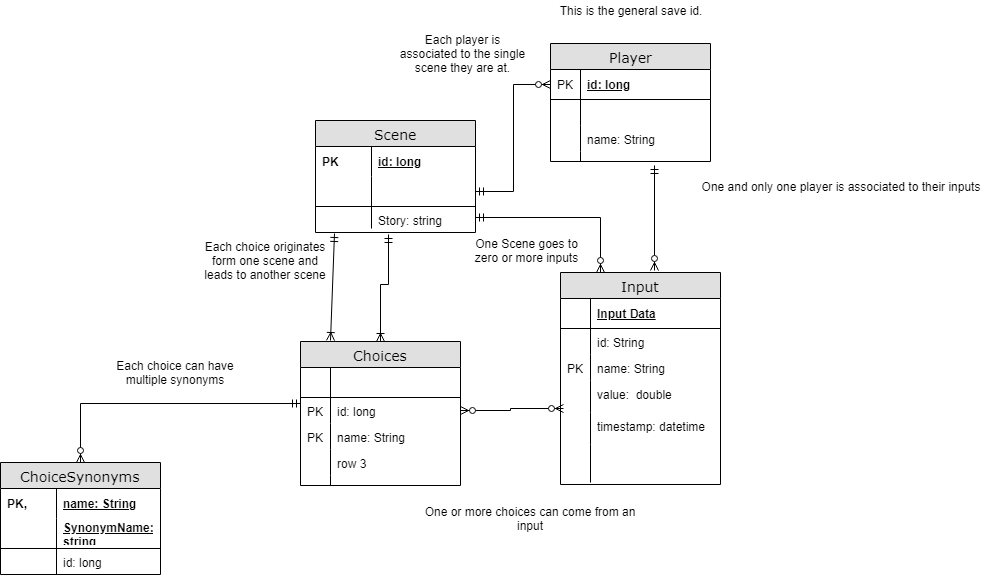

The diagram above was exported from draw.io. Its source (the exported page's mxGraphModel, read from the mxfile embedded in the PNG):
<mxGraphModel dx="2494" dy="747" grid="1" gridSize="10" guides="1" tooltips="1" connect="1" arrows="1" fold="1" page="1" pageScale="1" pageWidth="1100" pageHeight="850" background="#ffffff" math="0" shadow="0">
  <root>
    <mxCell id="0" />
    <mxCell id="1" parent="0" />
    <mxCell id="2e49270ec7c68f3f-1" value="Scene" style="swimlane;html=1;fontStyle=0;childLayout=stackLayout;horizontal=1;startSize=26;fillColor=#e0e0e0;horizontalStack=0;resizeParent=1;resizeLast=0;collapsible=1;marginBottom=0;swimlaneFillColor=#ffffff;align=center;rounded=0;shadow=0;comic=0;labelBackgroundColor=none;strokeColor=#000000;strokeWidth=1;fontFamily=Verdana;fontSize=14;fontColor=#000000;" parent="1" vertex="1">
      <mxGeometry x="75" y="120" width="160" height="112" as="geometry" />
    </mxCell>
    <mxCell id="2e49270ec7c68f3f-2" value="id: long" style="shape=partialRectangle;top=0;left=0;right=0;bottom=0;html=1;align=left;verticalAlign=middle;fillColor=none;spacingLeft=60;spacingRight=4;whiteSpace=wrap;overflow=hidden;rotatable=0;points=[[0,0.5],[1,0.5]];portConstraint=eastwest;dropTarget=0;fontStyle=5;" parent="2e49270ec7c68f3f-1" vertex="1">
      <mxGeometry y="26" width="160" height="30" as="geometry" />
    </mxCell>
    <mxCell id="2e49270ec7c68f3f-3" value="PK" style="shape=partialRectangle;fontStyle=1;top=0;left=0;bottom=0;html=1;fillColor=none;align=left;verticalAlign=middle;spacingLeft=4;spacingRight=4;whiteSpace=wrap;overflow=hidden;rotatable=0;points=[];portConstraint=eastwest;part=1;" parent="2e49270ec7c68f3f-2" vertex="1" connectable="0">
      <mxGeometry width="56" height="30" as="geometry" />
    </mxCell>
    <mxCell id="2e49270ec7c68f3f-4" value="" style="shape=partialRectangle;top=0;left=0;right=0;bottom=1;html=1;align=left;verticalAlign=middle;fillColor=none;spacingLeft=60;spacingRight=4;whiteSpace=wrap;overflow=hidden;rotatable=0;points=[[0,0.5],[1,0.5]];portConstraint=eastwest;dropTarget=0;fontStyle=5;" parent="2e49270ec7c68f3f-1" vertex="1">
      <mxGeometry y="56" width="160" height="30" as="geometry" />
    </mxCell>
    <mxCell id="2e49270ec7c68f3f-5" value="" style="shape=partialRectangle;fontStyle=1;top=0;left=0;bottom=0;html=1;fillColor=none;align=left;verticalAlign=middle;spacingLeft=4;spacingRight=4;whiteSpace=wrap;overflow=hidden;rotatable=0;points=[];portConstraint=eastwest;part=1;" parent="2e49270ec7c68f3f-4" vertex="1" connectable="0">
      <mxGeometry width="56" height="30" as="geometry" />
    </mxCell>
    <mxCell id="2e49270ec7c68f3f-6" value="Story: string" style="shape=partialRectangle;top=0;left=0;right=0;bottom=0;html=1;align=left;verticalAlign=top;fillColor=none;spacingLeft=60;spacingRight=4;whiteSpace=wrap;overflow=hidden;rotatable=0;points=[[0,0.5],[1,0.5]];portConstraint=eastwest;dropTarget=0;" parent="2e49270ec7c68f3f-1" vertex="1">
      <mxGeometry y="86" width="160" height="22" as="geometry" />
    </mxCell>
    <mxCell id="2e49270ec7c68f3f-7" value="" style="shape=partialRectangle;top=0;left=0;bottom=0;html=1;fillColor=none;align=left;verticalAlign=top;spacingLeft=4;spacingRight=4;whiteSpace=wrap;overflow=hidden;rotatable=0;points=[];portConstraint=eastwest;part=1;" parent="2e49270ec7c68f3f-6" vertex="1" connectable="0">
      <mxGeometry width="56" height="22" as="geometry" />
    </mxCell>
    <mxCell id="2e49270ec7c68f3f-8" value="Player" style="swimlane;html=1;fontStyle=0;childLayout=stackLayout;horizontal=1;startSize=26;fillColor=#e0e0e0;horizontalStack=0;resizeParent=1;resizeLast=0;collapsible=1;marginBottom=0;swimlaneFillColor=#ffffff;align=center;rounded=0;shadow=0;comic=0;labelBackgroundColor=none;strokeColor=#000000;strokeWidth=1;fontFamily=Verdana;fontSize=14;fontColor=#000000;swimlaneLine=1;" parent="1" vertex="1">
      <mxGeometry x="310" y="43" width="160" height="118" as="geometry" />
    </mxCell>
    <mxCell id="2e49270ec7c68f3f-9" value="id: long" style="shape=partialRectangle;top=0;left=0;right=0;bottom=1;html=1;align=left;verticalAlign=middle;fillColor=none;spacingLeft=34;spacingRight=4;whiteSpace=wrap;overflow=hidden;rotatable=0;points=[[0,0.5],[1,0.5]];portConstraint=eastwest;dropTarget=0;fontStyle=5;" parent="2e49270ec7c68f3f-8" vertex="1">
      <mxGeometry y="26" width="160" height="30" as="geometry" />
    </mxCell>
    <mxCell id="2e49270ec7c68f3f-10" value="PK" style="shape=partialRectangle;top=0;left=0;bottom=0;html=1;fillColor=none;align=left;verticalAlign=middle;spacingLeft=4;spacingRight=4;whiteSpace=wrap;overflow=hidden;rotatable=0;points=[];portConstraint=eastwest;part=1;" parent="2e49270ec7c68f3f-9" vertex="1" connectable="0">
      <mxGeometry width="30" height="30" as="geometry" />
    </mxCell>
    <mxCell id="2e49270ec7c68f3f-11" value="" style="shape=partialRectangle;top=0;left=0;right=0;bottom=0;html=1;align=left;verticalAlign=top;fillColor=none;spacingLeft=34;spacingRight=4;whiteSpace=wrap;overflow=hidden;rotatable=0;points=[[0,0.5],[1,0.5]];portConstraint=eastwest;dropTarget=0;" parent="2e49270ec7c68f3f-8" vertex="1">
      <mxGeometry y="56" width="160" height="26" as="geometry" />
    </mxCell>
    <mxCell id="2e49270ec7c68f3f-12" value="" style="shape=partialRectangle;top=0;left=0;bottom=0;html=1;fillColor=none;align=left;verticalAlign=top;spacingLeft=4;spacingRight=4;whiteSpace=wrap;overflow=hidden;rotatable=0;points=[];portConstraint=eastwest;part=1;" parent="2e49270ec7c68f3f-11" vertex="1" connectable="0">
      <mxGeometry width="30" height="26" as="geometry" />
    </mxCell>
    <mxCell id="2e49270ec7c68f3f-13" value="name: String" style="shape=partialRectangle;top=0;left=0;right=0;bottom=0;html=1;align=left;verticalAlign=top;fillColor=none;spacingLeft=34;spacingRight=4;whiteSpace=wrap;overflow=hidden;rotatable=0;points=[[0,0.5],[1,0.5]];portConstraint=eastwest;dropTarget=0;" parent="2e49270ec7c68f3f-8" vertex="1">
      <mxGeometry y="82" width="160" height="26" as="geometry" />
    </mxCell>
    <mxCell id="2e49270ec7c68f3f-14" value="" style="shape=partialRectangle;top=0;left=0;bottom=0;html=1;fillColor=none;align=left;verticalAlign=top;spacingLeft=4;spacingRight=4;whiteSpace=wrap;overflow=hidden;rotatable=0;points=[];portConstraint=eastwest;part=1;" parent="2e49270ec7c68f3f-13" vertex="1" connectable="0">
      <mxGeometry width="30" height="26" as="geometry" />
    </mxCell>
    <mxCell id="2e49270ec7c68f3f-17" value="" style="shape=partialRectangle;top=0;left=0;right=0;bottom=0;html=1;align=left;verticalAlign=top;fillColor=none;spacingLeft=34;spacingRight=4;whiteSpace=wrap;overflow=hidden;rotatable=0;points=[[0,0.5],[1,0.5]];portConstraint=eastwest;dropTarget=0;" parent="2e49270ec7c68f3f-8" vertex="1">
      <mxGeometry y="108" width="160" height="10" as="geometry" />
    </mxCell>
    <mxCell id="2e49270ec7c68f3f-18" value="" style="shape=partialRectangle;top=0;left=0;bottom=0;html=1;fillColor=none;align=left;verticalAlign=top;spacingLeft=4;spacingRight=4;whiteSpace=wrap;overflow=hidden;rotatable=0;points=[];portConstraint=eastwest;part=1;" parent="2e49270ec7c68f3f-17" vertex="1" connectable="0">
      <mxGeometry width="30" height="10" as="geometry" />
    </mxCell>
    <mxCell id="2e49270ec7c68f3f-19" value="Input" style="swimlane;html=1;fontStyle=0;childLayout=stackLayout;horizontal=1;startSize=26;fillColor=#e0e0e0;horizontalStack=0;resizeParent=1;resizeLast=0;collapsible=1;marginBottom=0;swimlaneFillColor=#ffffff;align=center;rounded=0;shadow=0;comic=0;labelBackgroundColor=none;strokeColor=#000000;strokeWidth=1;fontFamily=Verdana;fontSize=14;fontColor=#000000;" parent="1" vertex="1">
      <mxGeometry x="320" y="272" width="160" height="212" as="geometry" />
    </mxCell>
    <mxCell id="2e49270ec7c68f3f-20" value="Input Data" style="shape=partialRectangle;top=0;left=0;right=0;bottom=1;html=1;align=left;verticalAlign=middle;fillColor=none;spacingLeft=34;spacingRight=4;whiteSpace=wrap;overflow=hidden;rotatable=0;points=[[0,0.5],[1,0.5]];portConstraint=eastwest;dropTarget=0;fontStyle=5;" parent="2e49270ec7c68f3f-19" vertex="1">
      <mxGeometry y="26" width="160" height="30" as="geometry" />
    </mxCell>
    <mxCell id="2e49270ec7c68f3f-21" value="" style="shape=partialRectangle;top=0;left=0;bottom=0;html=1;fillColor=none;align=left;verticalAlign=middle;spacingLeft=4;spacingRight=4;whiteSpace=wrap;overflow=hidden;rotatable=0;points=[];portConstraint=eastwest;part=1;" parent="2e49270ec7c68f3f-20" vertex="1" connectable="0">
      <mxGeometry width="30" height="30" as="geometry" />
    </mxCell>
    <mxCell id="2e49270ec7c68f3f-22" value="id: String" style="shape=partialRectangle;top=0;left=0;right=0;bottom=0;html=1;align=left;verticalAlign=top;fillColor=none;spacingLeft=34;spacingRight=4;whiteSpace=wrap;overflow=hidden;rotatable=0;points=[[0,0.5],[1,0.5]];portConstraint=eastwest;dropTarget=0;" parent="2e49270ec7c68f3f-19" vertex="1">
      <mxGeometry y="56" width="160" height="26" as="geometry" />
    </mxCell>
    <mxCell id="2e49270ec7c68f3f-23" value="" style="shape=partialRectangle;top=0;left=0;bottom=0;html=1;fillColor=none;align=left;verticalAlign=top;spacingLeft=4;spacingRight=4;whiteSpace=wrap;overflow=hidden;rotatable=0;points=[];portConstraint=eastwest;part=1;" parent="2e49270ec7c68f3f-22" vertex="1" connectable="0">
      <mxGeometry width="30" height="26" as="geometry" />
    </mxCell>
    <mxCell id="2e49270ec7c68f3f-24" value="name: String" style="shape=partialRectangle;top=0;left=0;right=0;bottom=0;html=1;align=left;verticalAlign=top;fillColor=none;spacingLeft=34;spacingRight=4;whiteSpace=wrap;overflow=hidden;rotatable=0;points=[[0,0.5],[1,0.5]];portConstraint=eastwest;dropTarget=0;" parent="2e49270ec7c68f3f-19" vertex="1">
      <mxGeometry y="82" width="160" height="26" as="geometry" />
    </mxCell>
    <mxCell id="2e49270ec7c68f3f-25" value="PK" style="shape=partialRectangle;top=0;left=0;bottom=0;html=1;fillColor=none;align=left;verticalAlign=top;spacingLeft=4;spacingRight=4;whiteSpace=wrap;overflow=hidden;rotatable=0;points=[];portConstraint=eastwest;part=1;" parent="2e49270ec7c68f3f-24" vertex="1" connectable="0">
      <mxGeometry width="30" height="26" as="geometry" />
    </mxCell>
    <mxCell id="2e49270ec7c68f3f-26" value="value:&amp;nbsp; double" style="shape=partialRectangle;top=0;left=0;right=0;bottom=0;html=1;align=left;verticalAlign=top;fillColor=none;spacingLeft=34;spacingRight=4;whiteSpace=wrap;overflow=hidden;rotatable=0;points=[[0,0.5],[1,0.5]];portConstraint=eastwest;dropTarget=0;" parent="2e49270ec7c68f3f-19" vertex="1">
      <mxGeometry y="108" width="160" height="32" as="geometry" />
    </mxCell>
    <mxCell id="2e49270ec7c68f3f-27" value="" style="shape=partialRectangle;top=0;left=0;bottom=0;html=1;fillColor=none;align=left;verticalAlign=top;spacingLeft=4;spacingRight=4;whiteSpace=wrap;overflow=hidden;rotatable=0;points=[];portConstraint=eastwest;part=1;" parent="2e49270ec7c68f3f-26" vertex="1" connectable="0">
      <mxGeometry width="30" height="32" as="geometry" />
    </mxCell>
    <mxCell id="oL8Li6lTRe9e1o1XKPYh-7" value="timestamp: datetime" style="shape=partialRectangle;top=0;left=0;right=0;bottom=0;html=1;align=left;verticalAlign=top;fillColor=none;spacingLeft=34;spacingRight=4;whiteSpace=wrap;overflow=hidden;rotatable=0;points=[[0,0.5],[1,0.5]];portConstraint=eastwest;dropTarget=0;" vertex="1" parent="2e49270ec7c68f3f-19">
      <mxGeometry y="140" width="160" height="32" as="geometry" />
    </mxCell>
    <mxCell id="oL8Li6lTRe9e1o1XKPYh-8" value="" style="shape=partialRectangle;top=0;left=0;bottom=0;html=1;fillColor=none;align=left;verticalAlign=top;spacingLeft=4;spacingRight=4;whiteSpace=wrap;overflow=hidden;rotatable=0;points=[];portConstraint=eastwest;part=1;" vertex="1" connectable="0" parent="oL8Li6lTRe9e1o1XKPYh-7">
      <mxGeometry width="30" height="32" as="geometry" />
    </mxCell>
    <mxCell id="2e49270ec7c68f3f-28" value="" style="shape=partialRectangle;top=0;left=0;right=0;bottom=0;html=1;align=left;verticalAlign=top;fillColor=none;spacingLeft=34;spacingRight=4;whiteSpace=wrap;overflow=hidden;rotatable=0;points=[[0,0.5],[1,0.5]];portConstraint=eastwest;dropTarget=0;" parent="2e49270ec7c68f3f-19" vertex="1">
      <mxGeometry y="172" width="160" height="38" as="geometry" />
    </mxCell>
    <mxCell id="2e49270ec7c68f3f-29" value="" style="shape=partialRectangle;top=0;left=0;bottom=0;html=1;fillColor=none;align=left;verticalAlign=top;spacingLeft=4;spacingRight=4;whiteSpace=wrap;overflow=hidden;rotatable=0;points=[];portConstraint=eastwest;part=1;" parent="2e49270ec7c68f3f-28" vertex="1" connectable="0">
      <mxGeometry width="30" height="38" as="geometry" />
    </mxCell>
    <mxCell id="oL8Li6lTRe9e1o1XKPYh-14" style="edgeStyle=orthogonalEdgeStyle;rounded=0;orthogonalLoop=1;jettySize=auto;html=1;entryX=0.001;entryY=0.242;entryDx=0;entryDy=0;entryPerimeter=0;startArrow=ERzeroToMany;startFill=1;endArrow=ERmandOne;endFill=0;" edge="1" parent="1" source="2e49270ec7c68f3f-48" target="2e49270ec7c68f3f-83">
      <mxGeometry relative="1" as="geometry" />
    </mxCell>
    <mxCell id="2e49270ec7c68f3f-48" value="ChoiceSynonyms" style="swimlane;html=1;fontStyle=0;childLayout=stackLayout;horizontal=1;startSize=26;fillColor=#e0e0e0;horizontalStack=0;resizeParent=1;resizeLast=0;collapsible=1;marginBottom=0;swimlaneFillColor=#ffffff;align=center;rounded=0;shadow=0;comic=0;labelBackgroundColor=none;strokeColor=#000000;strokeWidth=1;fontFamily=Verdana;fontSize=14;fontColor=#000000;" parent="1" vertex="1">
      <mxGeometry x="-240" y="462" width="160" height="112" as="geometry" />
    </mxCell>
    <mxCell id="2e49270ec7c68f3f-49" value="name: String" style="shape=partialRectangle;top=0;left=0;right=0;bottom=0;html=1;align=left;verticalAlign=middle;fillColor=none;spacingLeft=60;spacingRight=4;whiteSpace=wrap;overflow=hidden;rotatable=0;points=[[0,0.5],[1,0.5]];portConstraint=eastwest;dropTarget=0;fontStyle=5;" parent="2e49270ec7c68f3f-48" vertex="1">
      <mxGeometry y="26" width="160" height="30" as="geometry" />
    </mxCell>
    <mxCell id="2e49270ec7c68f3f-50" value="PK," style="shape=partialRectangle;fontStyle=1;top=0;left=0;bottom=0;html=1;fillColor=none;align=left;verticalAlign=middle;spacingLeft=4;spacingRight=4;whiteSpace=wrap;overflow=hidden;rotatable=0;points=[];portConstraint=eastwest;part=1;" parent="2e49270ec7c68f3f-49" vertex="1" connectable="0">
      <mxGeometry width="56" height="30" as="geometry" />
    </mxCell>
    <mxCell id="2e49270ec7c68f3f-51" value="SynonymName: string" style="shape=partialRectangle;top=0;left=0;right=0;bottom=1;html=1;align=left;verticalAlign=middle;fillColor=none;spacingLeft=60;spacingRight=4;whiteSpace=wrap;overflow=hidden;rotatable=0;points=[[0,0.5],[1,0.5]];portConstraint=eastwest;dropTarget=0;fontStyle=5;" parent="2e49270ec7c68f3f-48" vertex="1">
      <mxGeometry y="56" width="160" height="30" as="geometry" />
    </mxCell>
    <mxCell id="2e49270ec7c68f3f-52" value="" style="shape=partialRectangle;fontStyle=1;top=0;left=0;bottom=0;html=1;fillColor=none;align=left;verticalAlign=middle;spacingLeft=4;spacingRight=4;whiteSpace=wrap;overflow=hidden;rotatable=0;points=[];portConstraint=eastwest;part=1;" parent="2e49270ec7c68f3f-51" vertex="1" connectable="0">
      <mxGeometry width="56" height="30" as="geometry" />
    </mxCell>
    <mxCell id="2e49270ec7c68f3f-53" value="id: long" style="shape=partialRectangle;top=0;left=0;right=0;bottom=0;html=1;align=left;verticalAlign=top;fillColor=none;spacingLeft=60;spacingRight=4;whiteSpace=wrap;overflow=hidden;rotatable=0;points=[[0,0.5],[1,0.5]];portConstraint=eastwest;dropTarget=0;" parent="2e49270ec7c68f3f-48" vertex="1">
      <mxGeometry y="86" width="160" height="26" as="geometry" />
    </mxCell>
    <mxCell id="2e49270ec7c68f3f-54" value="" style="shape=partialRectangle;top=0;left=0;bottom=0;html=1;fillColor=none;align=left;verticalAlign=top;spacingLeft=4;spacingRight=4;whiteSpace=wrap;overflow=hidden;rotatable=0;points=[];portConstraint=eastwest;part=1;" parent="2e49270ec7c68f3f-53" vertex="1" connectable="0">
      <mxGeometry width="56" height="26" as="geometry" />
    </mxCell>
    <mxCell id="oL8Li6lTRe9e1o1XKPYh-15" style="edgeStyle=orthogonalEdgeStyle;rounded=0;orthogonalLoop=1;jettySize=auto;html=1;entryX=0.459;entryY=1.267;entryDx=0;entryDy=0;entryPerimeter=0;startArrow=ERoneToMany;startFill=0;endArrow=ERmandOne;endFill=0;" edge="1" parent="1" source="2e49270ec7c68f3f-80" target="2e49270ec7c68f3f-6">
      <mxGeometry relative="1" as="geometry">
        <Array as="points">
          <mxPoint x="140" y="284" />
          <mxPoint x="148" y="284" />
        </Array>
      </mxGeometry>
    </mxCell>
    <mxCell id="2e49270ec7c68f3f-80" value="Choices" style="swimlane;html=1;fontStyle=0;childLayout=stackLayout;horizontal=1;startSize=26;fillColor=#e0e0e0;horizontalStack=0;resizeParent=1;resizeLast=0;collapsible=1;marginBottom=0;swimlaneFillColor=#ffffff;align=center;rounded=0;shadow=0;comic=0;labelBackgroundColor=none;strokeColor=#000000;strokeWidth=1;fontFamily=Verdana;fontSize=14;fontColor=#000000;" parent="1" vertex="1">
      <mxGeometry x="60" y="341" width="160" height="144" as="geometry" />
    </mxCell>
    <mxCell id="2e49270ec7c68f3f-81" value="" style="shape=partialRectangle;top=0;left=0;right=0;bottom=1;html=1;align=left;verticalAlign=middle;fillColor=none;spacingLeft=34;spacingRight=4;whiteSpace=wrap;overflow=hidden;rotatable=0;points=[[0,0.5],[1,0.5]];portConstraint=eastwest;dropTarget=0;fontStyle=5;" parent="2e49270ec7c68f3f-80" vertex="1">
      <mxGeometry y="26" width="160" height="30" as="geometry" />
    </mxCell>
    <mxCell id="2e49270ec7c68f3f-82" value="" style="shape=partialRectangle;top=0;left=0;bottom=0;html=1;fillColor=none;align=left;verticalAlign=middle;spacingLeft=4;spacingRight=4;whiteSpace=wrap;overflow=hidden;rotatable=0;points=[];portConstraint=eastwest;part=1;" parent="2e49270ec7c68f3f-81" vertex="1" connectable="0">
      <mxGeometry width="30" height="30" as="geometry" />
    </mxCell>
    <mxCell id="2e49270ec7c68f3f-83" value="id: long" style="shape=partialRectangle;top=0;left=0;right=0;bottom=0;html=1;align=left;verticalAlign=top;fillColor=none;spacingLeft=34;spacingRight=4;whiteSpace=wrap;overflow=hidden;rotatable=0;points=[[0,0.5],[1,0.5]];portConstraint=eastwest;dropTarget=0;" parent="2e49270ec7c68f3f-80" vertex="1">
      <mxGeometry y="56" width="160" height="26" as="geometry" />
    </mxCell>
    <mxCell id="2e49270ec7c68f3f-84" value="PK" style="shape=partialRectangle;top=0;left=0;bottom=0;html=1;fillColor=none;align=left;verticalAlign=top;spacingLeft=4;spacingRight=4;whiteSpace=wrap;overflow=hidden;rotatable=0;points=[];portConstraint=eastwest;part=1;" parent="2e49270ec7c68f3f-83" vertex="1" connectable="0">
      <mxGeometry width="30" height="26" as="geometry" />
    </mxCell>
    <mxCell id="2e49270ec7c68f3f-85" value="name: String" style="shape=partialRectangle;top=0;left=0;right=0;bottom=0;html=1;align=left;verticalAlign=top;fillColor=none;spacingLeft=34;spacingRight=4;whiteSpace=wrap;overflow=hidden;rotatable=0;points=[[0,0.5],[1,0.5]];portConstraint=eastwest;dropTarget=0;" parent="2e49270ec7c68f3f-80" vertex="1">
      <mxGeometry y="82" width="160" height="26" as="geometry" />
    </mxCell>
    <mxCell id="2e49270ec7c68f3f-86" value="PK" style="shape=partialRectangle;top=0;left=0;bottom=0;html=1;fillColor=none;align=left;verticalAlign=top;spacingLeft=4;spacingRight=4;whiteSpace=wrap;overflow=hidden;rotatable=0;points=[];portConstraint=eastwest;part=1;" parent="2e49270ec7c68f3f-85" vertex="1" connectable="0">
      <mxGeometry width="30" height="26" as="geometry" />
    </mxCell>
    <mxCell id="2e49270ec7c68f3f-87" value="row 3" style="shape=partialRectangle;top=0;left=0;right=0;bottom=0;html=1;align=left;verticalAlign=top;fillColor=none;spacingLeft=34;spacingRight=4;whiteSpace=wrap;overflow=hidden;rotatable=0;points=[[0,0.5],[1,0.5]];portConstraint=eastwest;dropTarget=0;" parent="2e49270ec7c68f3f-80" vertex="1">
      <mxGeometry y="108" width="160" height="26" as="geometry" />
    </mxCell>
    <mxCell id="2e49270ec7c68f3f-88" value="" style="shape=partialRectangle;top=0;left=0;bottom=0;html=1;fillColor=none;align=left;verticalAlign=top;spacingLeft=4;spacingRight=4;whiteSpace=wrap;overflow=hidden;rotatable=0;points=[];portConstraint=eastwest;part=1;" parent="2e49270ec7c68f3f-87" vertex="1" connectable="0">
      <mxGeometry width="30" height="26" as="geometry" />
    </mxCell>
    <mxCell id="2e49270ec7c68f3f-89" value="" style="shape=partialRectangle;top=0;left=0;right=0;bottom=0;html=1;align=left;verticalAlign=top;fillColor=none;spacingLeft=34;spacingRight=4;whiteSpace=wrap;overflow=hidden;rotatable=0;points=[[0,0.5],[1,0.5]];portConstraint=eastwest;dropTarget=0;" parent="2e49270ec7c68f3f-80" vertex="1">
      <mxGeometry y="134" width="160" height="10" as="geometry" />
    </mxCell>
    <mxCell id="2e49270ec7c68f3f-90" value="" style="shape=partialRectangle;top=0;left=0;bottom=0;html=1;fillColor=none;align=left;verticalAlign=top;spacingLeft=4;spacingRight=4;whiteSpace=wrap;overflow=hidden;rotatable=0;points=[];portConstraint=eastwest;part=1;" parent="2e49270ec7c68f3f-89" vertex="1" connectable="0">
      <mxGeometry width="30" height="10" as="geometry" />
    </mxCell>
    <mxCell id="oL8Li6lTRe9e1o1XKPYh-1" value="This is the general save id." style="text;html=1;strokeColor=none;fillColor=none;align=center;verticalAlign=middle;whiteSpace=wrap;rounded=0;" vertex="1" parent="1">
      <mxGeometry x="310" width="160" height="20" as="geometry" />
    </mxCell>
    <mxCell id="oL8Li6lTRe9e1o1XKPYh-12" style="edgeStyle=orthogonalEdgeStyle;rounded=0;orthogonalLoop=1;jettySize=auto;html=1;exitX=1;exitY=0.5;exitDx=0;exitDy=0;entryX=0.016;entryY=-0.125;entryDx=0;entryDy=0;entryPerimeter=0;startArrow=ERzeroToMany;startFill=1;endArrow=ERzeroToMany;endFill=1;" edge="1" parent="1" source="2e49270ec7c68f3f-83" target="oL8Li6lTRe9e1o1XKPYh-7">
      <mxGeometry relative="1" as="geometry" />
    </mxCell>
    <mxCell id="oL8Li6lTRe9e1o1XKPYh-13" style="edgeStyle=orthogonalEdgeStyle;rounded=0;orthogonalLoop=1;jettySize=auto;html=1;exitX=1;exitY=0.5;exitDx=0;exitDy=0;entryX=0;entryY=0.5;entryDx=0;entryDy=0;startArrow=ERmandOne;startFill=0;endArrow=ERzeroToMany;endFill=1;" edge="1" parent="1" source="2e49270ec7c68f3f-4" target="2e49270ec7c68f3f-9">
      <mxGeometry relative="1" as="geometry" />
    </mxCell>
    <mxCell id="oL8Li6lTRe9e1o1XKPYh-16" style="edgeStyle=orthogonalEdgeStyle;rounded=0;orthogonalLoop=1;jettySize=auto;html=1;entryX=0.25;entryY=0;entryDx=0;entryDy=0;startArrow=ERmandOne;startFill=0;endArrow=ERzeroToMany;endFill=1;" edge="1" parent="1" source="2e49270ec7c68f3f-6" target="2e49270ec7c68f3f-19">
      <mxGeometry relative="1" as="geometry" />
    </mxCell>
    <mxCell id="oL8Li6lTRe9e1o1XKPYh-18" value="" style="endArrow=ERmandOne;html=1;entryX=0.119;entryY=1.227;entryDx=0;entryDy=0;entryPerimeter=0;startArrow=ERoneToMany;startFill=0;endFill=0;" edge="1" parent="1" target="2e49270ec7c68f3f-6">
      <mxGeometry width="50" height="50" relative="1" as="geometry">
        <mxPoint x="90" y="340" as="sourcePoint" />
        <mxPoint x="110" y="250" as="targetPoint" />
      </mxGeometry>
    </mxCell>
    <mxCell id="oL8Li6lTRe9e1o1XKPYh-19" value="" style="endArrow=ERmandOne;html=1;entryX=0.65;entryY=1.4;entryDx=0;entryDy=0;entryPerimeter=0;endFill=0;startArrow=ERzeroToMany;startFill=1;" edge="1" parent="1" target="2e49270ec7c68f3f-17">
      <mxGeometry width="50" height="50" relative="1" as="geometry">
        <mxPoint x="414" y="270" as="sourcePoint" />
        <mxPoint x="460" y="190" as="targetPoint" />
      </mxGeometry>
    </mxCell>
    <mxCell id="oL8Li6lTRe9e1o1XKPYh-20" value="Each choice can have multiple synonyms" style="text;html=1;strokeColor=none;fillColor=none;align=center;verticalAlign=middle;whiteSpace=wrap;rounded=0;" vertex="1" parent="1">
      <mxGeometry x="-140" y="362" width="150" height="20" as="geometry" />
    </mxCell>
    <mxCell id="oL8Li6lTRe9e1o1XKPYh-21" value="Each choice originates form one scene and leads to another scene" style="text;html=1;strokeColor=none;fillColor=none;align=center;verticalAlign=middle;whiteSpace=wrap;rounded=0;" vertex="1" parent="1">
      <mxGeometry x="-40" y="250" width="130" height="20" as="geometry" />
    </mxCell>
    <mxCell id="oL8Li6lTRe9e1o1XKPYh-22" value="Each player is associated to the single scene they are at." style="text;html=1;strokeColor=none;fillColor=none;align=center;verticalAlign=middle;whiteSpace=wrap;rounded=0;" vertex="1" parent="1">
      <mxGeometry x="155" y="43" width="135" height="20" as="geometry" />
    </mxCell>
    <mxCell id="oL8Li6lTRe9e1o1XKPYh-23" value="One and only one player is associated to their inputs" style="text;html=1;strokeColor=none;fillColor=none;align=center;verticalAlign=middle;whiteSpace=wrap;rounded=0;" vertex="1" parent="1">
      <mxGeometry x="450" y="176" width="300" height="20" as="geometry" />
    </mxCell>
    <mxCell id="oL8Li6lTRe9e1o1XKPYh-24" value="One Scene goes to zero or more inputs" style="text;html=1;strokeColor=none;fillColor=none;align=center;verticalAlign=middle;whiteSpace=wrap;rounded=0;" vertex="1" parent="1">
      <mxGeometry x="223" y="240" width="127" height="20" as="geometry" />
    </mxCell>
    <mxCell id="oL8Li6lTRe9e1o1XKPYh-25" value="One or more choices can come from an input" style="text;html=1;strokeColor=none;fillColor=none;align=center;verticalAlign=middle;whiteSpace=wrap;rounded=0;" vertex="1" parent="1">
      <mxGeometry x="180" y="508" width="220" height="20" as="geometry" />
    </mxCell>
  </root>
</mxGraphModel>